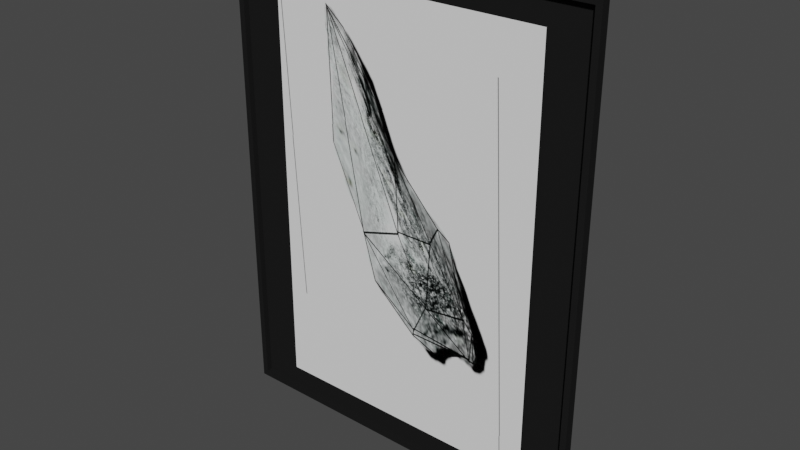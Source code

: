 # Source: Wall_Art.blend  (saved by Blender 2.91.10; exported with 4.5.12 LTS)
import bpy
from mathutils import Matrix  # noqa: F401  (used for matrix-valued properties, if any)

bpy.ops.wm.read_factory_settings(use_empty=True)
scene = bpy.context.scene
scene.name = 'Scene'

# ---- collections
col_collection = bpy.data.collections.new('Collection'); scene.collection.children.link(col_collection)

# ---- images (referenced by path relative to the original .blend; pixels are not part of the script)
import os
ASSET_DIR = os.environ.get("B2B_ASSET_DIR", "")  # directory of the original .blend (textures are referenced by path, not embedded)
HERE = os.path.dirname(os.path.abspath(__file__))  # packed textures are extracted next to this script under _unpacked/

def load_image(name, relpath, width, height, colorspace="sRGB"):
    """Load a texture the original file referenced (path relative to the .blend, or extracted next to this script)."""
    p = next((c for c in (os.path.join(HERE, relpath), os.path.join(ASSET_DIR, relpath)) if relpath and os.path.exists(c)), "")
    if p:
        img = bpy.data.images.load(p, check_existing=True)
        img.name = name
    else:  # same state as the original file: an image datablock whose file is absent (Cycles renders it pink)
        img = bpy.data.images.new(name, width, height)
        img.source = "FILE"
        img.filepath = "//" + (relpath or name)
    img.colorspace_settings.name = colorspace
    return img
img_072f59b0418c2acf9dbb19a749379990_jpg = load_image('072f59b0418c2acf9dbb19a749379990.jpg', '_unpacked/072f59b0418c2acf9dbb19a749379990.5a6373a8.jpg', 499, 750, 'sRGB')

# ---- materials (node trees are filled in below, after node groups)
mat_072f59b0418c2acf9dbb19a749379990_jpg = bpy.data.materials.new('072f59b0418c2acf9dbb19a749379990.jpg')
mat_072f59b0418c2acf9dbb19a749379990_jpg.alpha_threshold = 0.0
mat_072f59b0418c2acf9dbb19a749379990_jpg.use_transparent_shadow = False
mat_072f59b0418c2acf9dbb19a749379990_jpg.roughness = 0.5
mat_color_008_001 = bpy.data.materials.new('Color_008.001')
mat_color_008_001.alpha_threshold = 0.0
mat_color_008_001.use_transparent_shadow = False
mat_color_008_001.roughness = 0.5

# ---- node groups
ng_blendupshader_001 = bpy.data.node_groups.new('BlendUpShader.001', 'ShaderNodeTree')
_s = ng_blendupshader_001.interface.new_socket(name='out', in_out='OUTPUT', socket_type='NodeSocketShader')
_s = ng_blendupshader_001.interface.new_socket(name='Color', in_out='INPUT', socket_type='NodeSocketColor')
_s.default_value = (0.4793, 0.4793, 0.4793, 1.0)
_s = ng_blendupshader_001.interface.new_socket(name='Transparency', in_out='INPUT', socket_type='NodeSocketFloat')
_s.subtype = 'FACTOR'
_s.default_value = 1.0
_s.min_value = 0.0
_s.max_value = 1.0
_s = ng_blendupshader_001.interface.new_socket(name='Roughness', in_out='INPUT', socket_type='NodeSocketFloat')
_s.subtype = 'FACTOR'
_s.min_value = 0.0
_s.max_value = 1.0
_s = ng_blendupshader_001.interface.new_socket(name='Normal Map', in_out='INPUT', socket_type='NodeSocketVector')
_s.min_value = 0.0
_s.max_value = -1.0
_N = ng_blendupshader_001.nodes; _L = ng_blendupshader_001.links
n0 = _N.new('ShaderNodeBsdfTransparent'); n0.name = 'Transparent BSDF'; n0.location = (-93, 23)
n1 = _N.new('ShaderNodeMixShader'); n1.name = 'Mix Shader'; n1.location = (158, -18)
n2 = _N.new('NodeGroupOutput'); n2.name = 'Group Output'; n2.location = (393, -23)
n3 = _N.new('ShaderNodeBsdfDiffuse'); n3.name = 'Diffuse BSDF'; n3.location = (-99, -140)
n4 = _N.new('NodeGroupInput'); n4.name = 'Group Input'; n4.location = (-363, -20)
_L.new(n4.outputs[1], n1.inputs[0])
_L.new(n1.outputs[0], n2.inputs[0])
_L.new(n0.outputs[0], n1.inputs[1])
_L.new(n4.outputs[0], n3.inputs[0])
_L.new(n4.outputs[2], n3.inputs[1])
_L.new(n4.outputs[3], n3.inputs[2])
_L.new(n3.outputs[0], n1.inputs[2])
n2.is_active_output = True

# ---- material node trees
mat_072f59b0418c2acf9dbb19a749379990_jpg.use_nodes = True; mat_072f59b0418c2acf9dbb19a749379990_jpg.node_tree.nodes.clear()
_N = mat_072f59b0418c2acf9dbb19a749379990_jpg.node_tree.nodes; _L = mat_072f59b0418c2acf9dbb19a749379990_jpg.node_tree.links
n0 = _N.new('ShaderNodeOutputMaterial'); n0.name = 'Material Output'; n0.location = (600, 0)
n1 = _N.new('ShaderNodeGroup'); n1.name = 'Group'; n1.location = (0, 150)
n1.node_tree = ng_blendupshader_001
n1.inputs[2].default_value = 0.0
n1.inputs[3].default_value = (0.0, 0.0, 0.0)
n2 = _N.new('ShaderNodeTexImage'); n2.name = 'Image Texture'; n2.location = (-300, 300)
n2.width = 140
n2.image = img_072f59b0418c2acf9dbb19a749379990_jpg
n3 = _N.new('ShaderNodeUVMap'); n3.name = 'UV Map'; n3.location = (-900, 300)
n3.uv_map = 'UVMap'
n4 = _N.new('ShaderNodeMapping'); n4.name = 'Mapping'; n4.location = (-700, 300)
n4.inputs[3].default_value = (39.37, 39.37, 1.0)
_L.new(n3.outputs[0], n4.inputs[0])
_L.new(n4.outputs[0], n2.inputs[0])
_L.new(n2.outputs[0], n1.inputs[0])
_L.new(n2.outputs[1], n1.inputs[1])
_L.new(n1.outputs[0], n0.inputs[0])
n0.is_active_output = True
mat_color_008_001.use_nodes = True; mat_color_008_001.node_tree.nodes.clear()
_N = mat_color_008_001.node_tree.nodes; _L = mat_color_008_001.node_tree.links
n0 = _N.new('ShaderNodeOutputMaterial'); n0.name = 'Material Output'; n0.location = (600, 0)
n1 = _N.new('ShaderNodeGroup'); n1.name = 'Group'; n1.location = (0, 150)
n1.node_tree = ng_blendupshader_001
n1.inputs[0].default_value = (0.01298, 0.01298, 0.01298, 1.0)
n1.inputs[1].default_value = 1.0
n1.inputs[2].default_value = 0.0
n1.inputs[3].default_value = (0.0, 0.0, 0.0)
_L.new(n1.outputs[0], n0.inputs[0])
n0.is_active_output = True

# ---- world
world_world = bpy.data.worlds.new('World'); scene.world = world_world
world_world.use_nodes = True; world_world.node_tree.nodes.clear()
_N = world_world.node_tree.nodes; _L = world_world.node_tree.links
n0 = _N.new('ShaderNodeOutputWorld'); n0.name = 'World Output'; n0.location = (300, 300)
n1 = _N.new('ShaderNodeBackground'); n1.name = 'Background'; n1.location = (10, 300)
n1.inputs[0].default_value = (0.05088, 0.05088, 0.05088, 1.0)
_L.new(n1.outputs[0], n0.inputs[0])
n0.is_active_output = True
world_world.color = (0.05088, 0.05088, 0.05088)
world_world.use_sun_shadow = False
world_world.sun_shadow_jitter_overblur = 0.0

# ---- meshes
me_mesh_004 = bpy.data.meshes.new('mesh.004')
me_mesh_004.from_pydata([(-0.2314, -0.01134, -0.3522), (0.2355, -0.01134, -0.3522), (0.2355, -0.01134, 0.3494), (-0.2314, -0.01134, 0.3494), (-0.3125, -4.319e-05, 0.4), (0.3125, -4.32e-05, 0.4), (0.3125, -4.317e-05, -0.4), (-0.3125, -4.316e-05, -0.4), (0.3025, -4.32e-05, 0.39), (-0.3025, -4.319e-05, 0.39), (-0.3025, -4.316e-05, -0.39), (0.3025, -4.317e-05, -0.39), (-0.3125, -0.01504, 0.4), (0.3125, -0.01504, 0.4), (-0.3025, -0.005043, -0.39), (-0.3025, -0.005043, 0.39), (-0.3025, -0.01504, 0.39), (-0.3025, -0.01504, -0.39), (0.3125, -0.01504, -0.4), (0.3025, -0.005043, 0.39), (0.3025, -0.005043, -0.39), (-0.3125, -0.01504, -0.4), (0.3025, -0.01504, -0.39), (0.3025, -0.01504, 0.39)], [], [(0, 1, 2, 3), (4, 5, 6, 10, 11, 8, 9, 7), (7, 9, 10, 6), (12, 13, 5, 4), (15, 16, 17, 14), (5, 13, 18, 6), (19, 20, 14, 15), (18, 21, 7, 6), (12, 4, 7, 21), (17, 22, 20, 14), (23, 19, 20, 22), (23, 16, 15, 19), (21, 18, 13, 16, 23, 22, 17, 12), (12, 17, 16, 13)])
me_mesh_004.polygons.foreach_set('material_index', [0, 1, 1, 1, 1, 1, 1, 1, 1, 1, 1, 1, 1, 1])
_k = set([(4, 5), (4, 7), (4, 12), (5, 6), (5, 13), (6, 7), (6, 18), (7, 21), (8, 9), (8, 11), (9, 10), (12, 13), (12, 21), (13, 18), (14, 15), (14, 17), (14, 20), (15, 16), (15, 19), (16, 17), (16, 23), (17, 22), (18, 21), (19, 20), (19, 23), (20, 22), (22, 23)])
me_mesh_004.attributes.new('sharp_edge', 'BOOLEAN', 'EDGE').data.foreach_set('value', [ (min(e.vertices), max(e.vertices)) in _k for e in me_mesh_004.edges])
_uv = me_mesh_004.uv_layers.new(name='UVMap')
_uv.uv.foreach_set('vector', [0.5017, 0.2225, 0.5116, 0.2362, 0.4805, 0.2585, 0.4707, 0.2448, 0.0, 31.5, -24.61, 31.5, -24.61, 0.0, -0.3937, 0.3937, -24.21, 0.3937, -24.21, 31.1, -0.3937, 31.1, 0.0, 0.0, 0.0, 0.0, -0.3937, 31.1, -0.3937, 0.3937, -24.61, 0.0, 0.0, 0.5906, -24.61, 0.5906, -24.61, 0.0, 0.0, 0.0, 31.1, 0.1969, 31.1, 0.5906, 0.3937, 0.5906, 0.3937, 0.1969, 31.5, 0.0, 31.5, 0.5906, 0.0, 0.5906, 0.0, 0.0, -24.21, 31.1, -24.21, 0.3937, -0.3937, 0.3937, -0.3937, 31.1, 24.61, 0.5906, 0.0, 0.5906, 0.0, 0.0, 24.61, 0.0, -31.5, 0.5906, -31.5, 0.0, 0.0, 0.0, 0.0, 0.5906, -0.3937, 0.5906, -24.21, 0.5906, -24.21, 0.1969, -0.3937, 0.1969, -31.1, 0.5906, -31.1, 0.1969, -0.3937, 0.1969, -0.3937, 0.5906, 24.21, 0.5906, 0.3937, 0.5906, 0.3937, 0.1969, 24.21, 0.1969, 0.0, 0.0, 24.61, 0.0, 24.61, 31.5, 0.3937, 31.1, 24.21, 31.1, 24.21, 0.3937, 0.3937, 0.3937, 0.0, 31.5, 0.0, 31.5, 0.3937, 0.3937, 0.3937, 31.1, 24.61, 31.5])
me_mesh_004.materials.append(mat_072f59b0418c2acf9dbb19a749379990_jpg)
me_mesh_004.materials.append(mat_color_008_001)
me_mesh_004.use_remesh_preserve_volume = False
me_mesh_004.use_remesh_preserve_attributes = False
me_mesh_004.use_mirror_vertex_groups = False
me_mesh_004.update()
me_mesh_004.normals_split_custom_set([tuple(v) for v in zip(*[iter([0.0, -1.0, -4.549e-08, 0.0, -1.0, -4.549e-08, 0.0, -1.0, -4.549e-08, 0.0, -1.0, -4.549e-08, 2.342e-08, 1.0, 3.319e-08, 2.342e-08, 1.0, 3.319e-08, 2.342e-08, 1.0, 3.319e-08, 2.342e-08, 1.0, 3.319e-08, 2.342e-08, 1.0, 3.319e-08, 2.342e-08, 1.0, 3.319e-08, 2.342e-08, 1.0, 3.319e-08, 2.342e-08, 1.0, 3.319e-08, 7.954e-09, 1.0, 3.858e-08, 7.954e-09, 1.0, 3.858e-08, 7.954e-09, 1.0, 3.858e-08, 7.954e-09, 1.0, 3.858e-08, 0.0, 0.0, 1.0, 0.0, 0.0, 1.0, 0.0, 0.0, 1.0, 0.0, 0.0, 1.0, 1.0, 0.0, 0.0, 1.0, 0.0, 0.0, 1.0, 0.0, 0.0, 1.0, 0.0, 0.0, 1.0, 0.0, 0.0, 1.0, 0.0, 0.0, 1.0, 0.0, 0.0, 1.0, 0.0, 0.0, 1.539e-08, 1.0, 4.342e-08, 1.539e-08, 1.0, 4.342e-08, 1.539e-08, 1.0, 4.342e-08, 1.539e-08, 1.0, 4.342e-08, 0.0, 0.0, -1.0, 0.0, 0.0, -1.0, 0.0, 0.0, -1.0, 0.0, 0.0, -1.0, -1.0, 0.0, 0.0, -1.0, 0.0, 0.0, -1.0, 0.0, 0.0, -1.0, 0.0, 0.0, -1.539e-08, 0.0, 1.0, -1.539e-08, 0.0, 1.0, -1.539e-08, 0.0, 1.0, -1.539e-08, 0.0, 1.0, -1.0, 0.0, 0.0, -1.0, 0.0, 0.0, -1.0, 0.0, 0.0, -1.0, 0.0, 0.0, -1.539e-08, 0.0, -1.0, -1.539e-08, 0.0, -1.0, -1.539e-08, 0.0, -1.0, -1.539e-08, 0.0, -1.0, -1.591e-08, -1.0, -7.526e-08, -1.591e-08, -1.0, -7.526e-08, -1.591e-08, -1.0, -7.526e-08, -1.591e-08, -1.0, -7.526e-08, -1.591e-08, -1.0, -7.526e-08, -1.591e-08, -1.0, -7.526e-08, -1.591e-08, -1.0, -7.526e-08, -1.591e-08, -1.0, -7.526e-08, -3.049e-08, -1.0, 0.0, -3.049e-08, -1.0, 0.0, -3.049e-08, -1.0, 0.0, -3.049e-08, -1.0, 0.0])] * 3)])

# ---- objects
ob_wall_art = bpy.data.objects.new('Wall Art', me_mesh_004)

# ---- transforms, parenting, visibility, modifiers, constraints
ob_wall_art.location = (0.0, 0.0, 0.0)
ob_wall_art.lineart.crease_threshold = 0.0

# ---- collection membership
col_collection.objects.link(ob_wall_art)

# ---- scene / render settings (as saved in the file)
scene.frame_start = 1; scene.frame_end = 250; scene.frame_set(1)
scene.render.engine = 'BLENDER_EEVEE_NEXT'
scene.cycles.use_denoising = False
scene.cycles.samples = 128
scene.cycles.sampling_pattern = 'TABULATED_SOBOL'
scene.cycles.use_adaptive_sampling = False
scene.cycles.use_light_tree = False
scene.view_settings.view_transform = 'Filmic'
bpy.context.view_layer.update()

# ---- added for rendering (the .blend has no active camera and no usable light): camera, sun
cam_auto = bpy.data.cameras.new('AutoCamera')
cam_auto.lens = 50.0
cam_auto.sensor_width = 36.0
cam_auto.clip_end = 1000.0
ob_auto_camera = bpy.data.objects.new('AutoCamera', cam_auto)
scene.collection.objects.link(ob_auto_camera)
ob_auto_camera.location = (0.939388, -1.13481, 0.75151)
ob_auto_camera.rotation_euler = (1.09748, -7.21219e-08, 0.694738)
scene.camera = ob_auto_camera
light_auto_sun = bpy.data.lights.new('AutoSun', 'SUN')
light_auto_sun.energy = 3.0
light_auto_sun.angle = 0.0523599
ob_auto_sun = bpy.data.objects.new('AutoSun', light_auto_sun)
scene.collection.objects.link(ob_auto_sun)
ob_auto_sun.rotation_euler = (0.872665, 0.174533, 0.523599)
bpy.context.view_layer.update()
